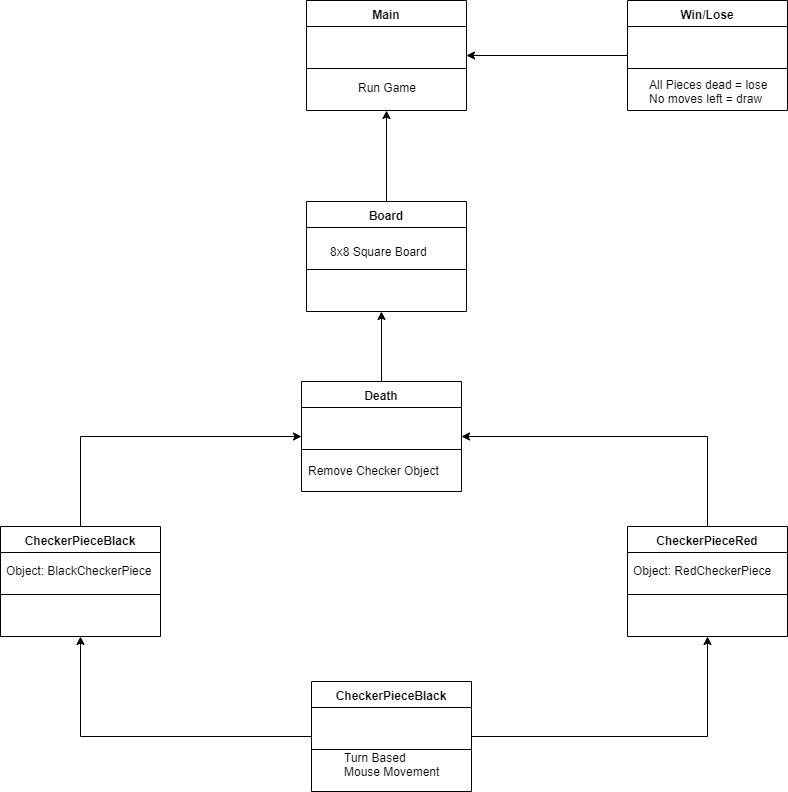

The diagram above was exported from draw.io. Its source (the exported page's mxGraphModel, read from the mxfile embedded in the PNG):
<mxGraphModel dx="1309" dy="687" grid="1" gridSize="10" guides="1" tooltips="1" connect="1" arrows="1" fold="1" page="1" pageScale="1" pageWidth="850" pageHeight="1100" math="0" shadow="0">
  <root>
    <mxCell id="0" />
    <mxCell id="1" parent="0" />
    <mxCell id="eQcWsul24v223vDnAZGP-25" value="8x8 Square Board" style="text;html=1;resizable=0;points=[];autosize=1;align=left;verticalAlign=top;spacingTop=-4;" vertex="1" parent="1">
      <mxGeometry x="671" y="401" width="160" height="10" as="geometry" />
    </mxCell>
    <mxCell id="eQcWsul24v223vDnAZGP-26" value="Object: BlackCheckerPiece" style="text;html=1;resizable=0;points=[];autosize=1;align=left;verticalAlign=top;spacingTop=-4;" vertex="1" parent="1">
      <mxGeometry x="347" y="720" width="160" height="10" as="geometry" />
    </mxCell>
    <mxCell id="eQcWsul24v223vDnAZGP-28" value="Turn Based&lt;br&gt;Mouse Movement" style="text;html=1;resizable=0;points=[];autosize=1;align=left;verticalAlign=top;spacingTop=-4;" vertex="1" parent="1">
      <mxGeometry x="684.5" y="907" width="110" height="30" as="geometry" />
    </mxCell>
    <mxCell id="eQcWsul24v223vDnAZGP-32" value="Remove Checker Object" style="text;html=1;resizable=0;points=[];autosize=1;align=left;verticalAlign=top;spacingTop=-4;" vertex="1" parent="1">
      <mxGeometry x="649" y="620" width="150" height="10" as="geometry" />
    </mxCell>
    <mxCell id="eQcWsul24v223vDnAZGP-36" value="Run Game" style="text;html=1;resizable=0;points=[];autosize=1;align=left;verticalAlign=top;spacingTop=-4;" vertex="1" parent="1">
      <mxGeometry x="699" y="237" width="70" height="10" as="geometry" />
    </mxCell>
    <mxCell id="eQcWsul24v223vDnAZGP-37" value="Main" style="swimlane;fontStyle=1;align=center;verticalAlign=top;childLayout=stackLayout;horizontal=1;startSize=26;horizontalStack=0;resizeParent=1;resizeParentMax=0;resizeLast=0;collapsible=1;marginBottom=0;" vertex="1" parent="1">
      <mxGeometry x="649" y="159" width="160" height="110" as="geometry" />
    </mxCell>
    <mxCell id="eQcWsul24v223vDnAZGP-39" value="" style="line;strokeWidth=1;fillColor=none;align=left;verticalAlign=middle;spacingTop=-1;spacingLeft=3;spacingRight=3;rotatable=0;labelPosition=right;points=[];portConstraint=eastwest;" vertex="1" parent="eQcWsul24v223vDnAZGP-37">
      <mxGeometry y="26" width="160" height="84" as="geometry" />
    </mxCell>
    <mxCell id="eQcWsul24v223vDnAZGP-69" style="edgeStyle=orthogonalEdgeStyle;rounded=0;orthogonalLoop=1;jettySize=auto;html=1;exitX=0;exitY=0.5;exitDx=0;exitDy=0;entryX=1;entryY=0.5;entryDx=0;entryDy=0;" edge="1" parent="1" source="eQcWsul24v223vDnAZGP-46" target="eQcWsul24v223vDnAZGP-37">
      <mxGeometry relative="1" as="geometry" />
    </mxCell>
    <mxCell id="eQcWsul24v223vDnAZGP-46" value="Win/Lose" style="swimlane;fontStyle=1;align=center;verticalAlign=top;childLayout=stackLayout;horizontal=1;startSize=26;horizontalStack=0;resizeParent=1;resizeParentMax=0;resizeLast=0;collapsible=1;marginBottom=0;" vertex="1" parent="1">
      <mxGeometry x="970" y="159" width="160" height="110" as="geometry" />
    </mxCell>
    <mxCell id="eQcWsul24v223vDnAZGP-47" value="" style="line;strokeWidth=1;fillColor=none;align=left;verticalAlign=middle;spacingTop=-1;spacingLeft=3;spacingRight=3;rotatable=0;labelPosition=right;points=[];portConstraint=eastwest;" vertex="1" parent="eQcWsul24v223vDnAZGP-46">
      <mxGeometry y="26" width="160" height="84" as="geometry" />
    </mxCell>
    <mxCell id="eQcWsul24v223vDnAZGP-48" value="All Pieces dead = lose&lt;br&gt;No moves left = draw" style="text;html=1;resizable=0;points=[];autosize=1;align=left;verticalAlign=top;spacingTop=-4;" vertex="1" parent="1">
      <mxGeometry x="990" y="234" width="130" height="30" as="geometry" />
    </mxCell>
    <mxCell id="eQcWsul24v223vDnAZGP-68" style="edgeStyle=orthogonalEdgeStyle;rounded=0;orthogonalLoop=1;jettySize=auto;html=1;exitX=0.5;exitY=0;exitDx=0;exitDy=0;entryX=0.5;entryY=1;entryDx=0;entryDy=0;" edge="1" parent="1" source="eQcWsul24v223vDnAZGP-49" target="eQcWsul24v223vDnAZGP-37">
      <mxGeometry relative="1" as="geometry" />
    </mxCell>
    <mxCell id="eQcWsul24v223vDnAZGP-49" value="Board" style="swimlane;fontStyle=1;align=center;verticalAlign=top;childLayout=stackLayout;horizontal=1;startSize=26;horizontalStack=0;resizeParent=1;resizeParentMax=0;resizeLast=0;collapsible=1;marginBottom=0;" vertex="1" parent="1">
      <mxGeometry x="649" y="360" width="160" height="110" as="geometry" />
    </mxCell>
    <mxCell id="eQcWsul24v223vDnAZGP-50" value="" style="line;strokeWidth=1;fillColor=none;align=left;verticalAlign=middle;spacingTop=-1;spacingLeft=3;spacingRight=3;rotatable=0;labelPosition=right;points=[];portConstraint=eastwest;" vertex="1" parent="eQcWsul24v223vDnAZGP-49">
      <mxGeometry y="26" width="160" height="84" as="geometry" />
    </mxCell>
    <mxCell id="eQcWsul24v223vDnAZGP-67" style="edgeStyle=orthogonalEdgeStyle;rounded=0;orthogonalLoop=1;jettySize=auto;html=1;exitX=0.5;exitY=0;exitDx=0;exitDy=0;" edge="1" parent="1" source="eQcWsul24v223vDnAZGP-51">
      <mxGeometry relative="1" as="geometry">
        <mxPoint x="724" y="470" as="targetPoint" />
      </mxGeometry>
    </mxCell>
    <mxCell id="eQcWsul24v223vDnAZGP-51" value="Death" style="swimlane;fontStyle=1;align=center;verticalAlign=top;childLayout=stackLayout;horizontal=1;startSize=26;horizontalStack=0;resizeParent=1;resizeParentMax=0;resizeLast=0;collapsible=1;marginBottom=0;" vertex="1" parent="1">
      <mxGeometry x="644" y="540" width="160" height="110" as="geometry" />
    </mxCell>
    <mxCell id="eQcWsul24v223vDnAZGP-52" value="" style="line;strokeWidth=1;fillColor=none;align=left;verticalAlign=middle;spacingTop=-1;spacingLeft=3;spacingRight=3;rotatable=0;labelPosition=right;points=[];portConstraint=eastwest;" vertex="1" parent="eQcWsul24v223vDnAZGP-51">
      <mxGeometry y="26" width="160" height="84" as="geometry" />
    </mxCell>
    <mxCell id="eQcWsul24v223vDnAZGP-65" style="edgeStyle=orthogonalEdgeStyle;rounded=0;orthogonalLoop=1;jettySize=auto;html=1;exitX=0.5;exitY=0;exitDx=0;exitDy=0;entryX=0;entryY=0.5;entryDx=0;entryDy=0;" edge="1" parent="1" source="eQcWsul24v223vDnAZGP-54" target="eQcWsul24v223vDnAZGP-51">
      <mxGeometry relative="1" as="geometry" />
    </mxCell>
    <mxCell id="eQcWsul24v223vDnAZGP-54" value="CheckerPieceBlack" style="swimlane;fontStyle=1;align=center;verticalAlign=top;childLayout=stackLayout;horizontal=1;startSize=26;horizontalStack=0;resizeParent=1;resizeParentMax=0;resizeLast=0;collapsible=1;marginBottom=0;" vertex="1" parent="1">
      <mxGeometry x="343" y="685" width="160" height="110" as="geometry" />
    </mxCell>
    <mxCell id="eQcWsul24v223vDnAZGP-55" value="" style="line;strokeWidth=1;fillColor=none;align=left;verticalAlign=middle;spacingTop=-1;spacingLeft=3;spacingRight=3;rotatable=0;labelPosition=right;points=[];portConstraint=eastwest;" vertex="1" parent="eQcWsul24v223vDnAZGP-54">
      <mxGeometry y="26" width="160" height="84" as="geometry" />
    </mxCell>
    <mxCell id="eQcWsul24v223vDnAZGP-57" value="Object: RedCheckerPiece" style="text;html=1;resizable=0;points=[];autosize=1;align=left;verticalAlign=top;spacingTop=-4;" vertex="1" parent="1">
      <mxGeometry x="974" y="720" width="150" height="10" as="geometry" />
    </mxCell>
    <mxCell id="eQcWsul24v223vDnAZGP-66" style="edgeStyle=orthogonalEdgeStyle;rounded=0;orthogonalLoop=1;jettySize=auto;html=1;exitX=0.5;exitY=0;exitDx=0;exitDy=0;entryX=1;entryY=0.5;entryDx=0;entryDy=0;" edge="1" parent="1" source="eQcWsul24v223vDnAZGP-58" target="eQcWsul24v223vDnAZGP-51">
      <mxGeometry relative="1" as="geometry" />
    </mxCell>
    <mxCell id="eQcWsul24v223vDnAZGP-58" value="CheckerPieceRed" style="swimlane;fontStyle=1;align=center;verticalAlign=top;childLayout=stackLayout;horizontal=1;startSize=26;horizontalStack=0;resizeParent=1;resizeParentMax=0;resizeLast=0;collapsible=1;marginBottom=0;" vertex="1" parent="1">
      <mxGeometry x="970" y="685" width="160" height="110" as="geometry" />
    </mxCell>
    <mxCell id="eQcWsul24v223vDnAZGP-59" value="" style="line;strokeWidth=1;fillColor=none;align=left;verticalAlign=middle;spacingTop=-1;spacingLeft=3;spacingRight=3;rotatable=0;labelPosition=right;points=[];portConstraint=eastwest;" vertex="1" parent="eQcWsul24v223vDnAZGP-58">
      <mxGeometry y="26" width="160" height="84" as="geometry" />
    </mxCell>
    <mxCell id="eQcWsul24v223vDnAZGP-63" style="edgeStyle=orthogonalEdgeStyle;rounded=0;orthogonalLoop=1;jettySize=auto;html=1;exitX=0;exitY=0.5;exitDx=0;exitDy=0;entryX=0.5;entryY=1;entryDx=0;entryDy=0;" edge="1" parent="1" source="eQcWsul24v223vDnAZGP-61" target="eQcWsul24v223vDnAZGP-54">
      <mxGeometry relative="1" as="geometry" />
    </mxCell>
    <mxCell id="eQcWsul24v223vDnAZGP-64" style="edgeStyle=orthogonalEdgeStyle;rounded=0;orthogonalLoop=1;jettySize=auto;html=1;exitX=1;exitY=0.5;exitDx=0;exitDy=0;entryX=0.5;entryY=1;entryDx=0;entryDy=0;" edge="1" parent="1" source="eQcWsul24v223vDnAZGP-61" target="eQcWsul24v223vDnAZGP-58">
      <mxGeometry relative="1" as="geometry" />
    </mxCell>
    <mxCell id="eQcWsul24v223vDnAZGP-61" value="CheckerPieceBlack" style="swimlane;fontStyle=1;align=center;verticalAlign=top;childLayout=stackLayout;horizontal=1;startSize=26;horizontalStack=0;resizeParent=1;resizeParentMax=0;resizeLast=0;collapsible=1;marginBottom=0;" vertex="1" parent="1">
      <mxGeometry x="654" y="840" width="160" height="110" as="geometry" />
    </mxCell>
    <mxCell id="eQcWsul24v223vDnAZGP-62" value="" style="line;strokeWidth=1;fillColor=none;align=left;verticalAlign=middle;spacingTop=-1;spacingLeft=3;spacingRight=3;rotatable=0;labelPosition=right;points=[];portConstraint=eastwest;" vertex="1" parent="eQcWsul24v223vDnAZGP-61">
      <mxGeometry y="26" width="160" height="84" as="geometry" />
    </mxCell>
  </root>
</mxGraphModel>